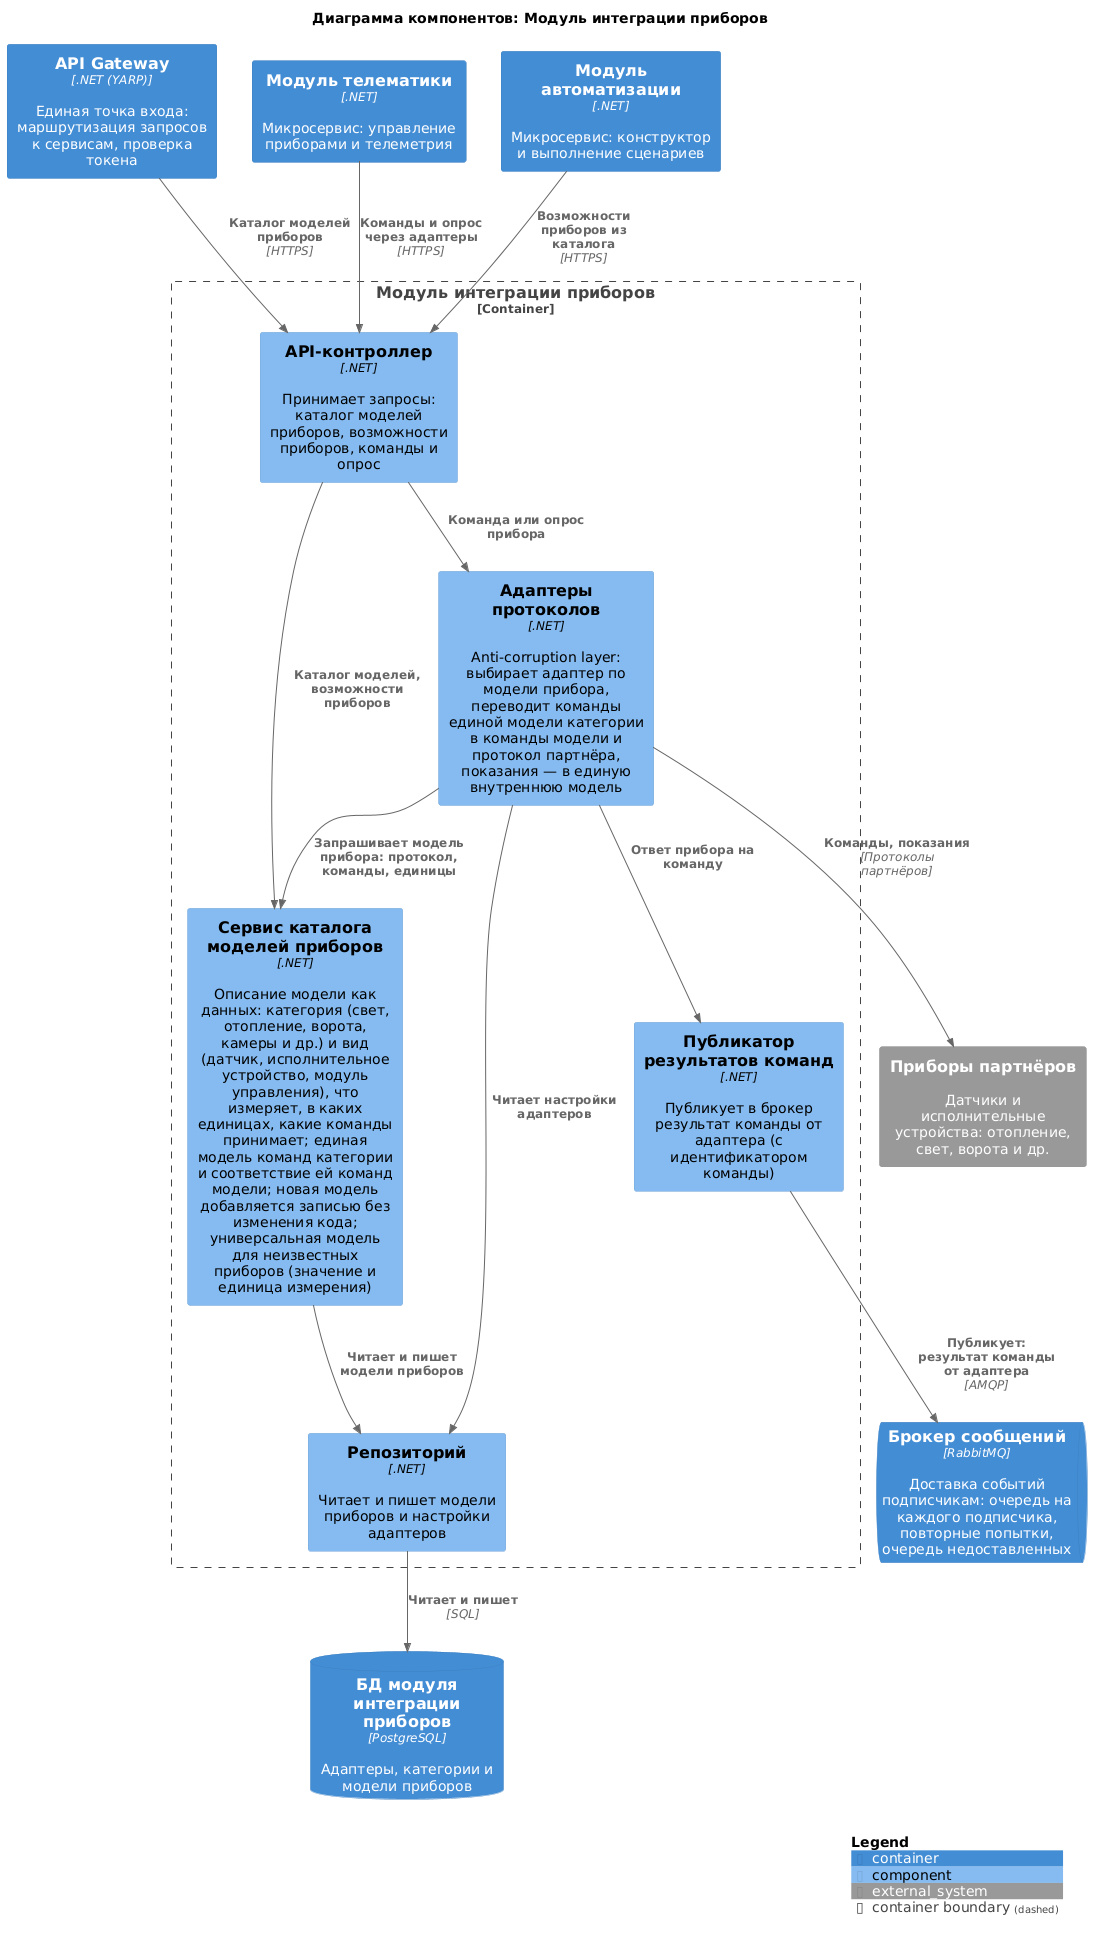

The diagram above was rendered by PlantUML. Its source (embedded in the PNG):
@startuml device-integration
!include <C4/C4_Component>

title Диаграмма компонентов: Модуль интеграции приборов

Container(Gateway, "API Gateway", ".NET (YARP)", "Единая точка входа: маршрутизация запросов к сервисам, проверка токена")
Container(Telematics, "Модуль телематики", ".NET", "Микросервис: управление приборами и телеметрия")
Container(Automation, "Модуль автоматизации", ".NET", "Микросервис: конструктор и выполнение сценариев")
System_Ext(devices, "Приборы партнёров", "Датчики и исполнительные устройства: отопление, свет, ворота и др.")
ContainerQueue(Broker, "Брокер сообщений", "RabbitMQ", "Доставка событий подписчикам: очередь на каждого подписчика, повторные попытки, очередь недоставленных")
ContainerDb(dbDIS, "БД модуля интеграции приборов", "PostgreSQL", "Адаптеры, категории и модели приборов")

Container_Boundary(DeviceIntegration, "Модуль интеграции приборов") {
    Component(api, "API-контроллер", ".NET", "Принимает запросы: каталог моделей приборов, возможности приборов, команды и опрос")
    Component(catalog, "Сервис каталога моделей приборов", ".NET", "Описание модели как данных: категория (свет, отопление, ворота, камеры и др.) и вид (датчик, исполнительное устройство, модуль управления), что измеряет, в каких единицах, какие команды принимает; единая модель команд категории и соответствие ей команд модели; новая модель добавляется записью без изменения кода; универсальная модель для неизвестных приборов (значение и единица измерения)")
    Component(adapters, "Адаптеры протоколов", ".NET", "Anti-corruption layer: выбирает адаптер по модели прибора, переводит команды единой модели категории в команды модели и протокол партнёра, показания — в единую внутреннюю модель")
    Component(publisher, "Публикатор результатов команд", ".NET", "Публикует в брокер результат команды от адаптера (с идентификатором команды)")
    Component(repo, "Репозиторий", ".NET", "Читает и пишет модели приборов и настройки адаптеров")
}

Rel(Gateway, api, "Каталог моделей приборов", "HTTPS")
Rel(Telematics, api, "Команды и опрос через адаптеры", "HTTPS")
Rel(Automation, api, "Возможности приборов из каталога", "HTTPS")

Rel(api, catalog, "Каталог моделей, возможности приборов")
Rel(api, adapters, "Команда или опрос прибора")
Rel(adapters, catalog, "Запрашивает модель прибора: протокол, команды, единицы")
Rel(adapters, devices, "Команды, показания", "Протоколы партнёров")
Rel(adapters, publisher, "Ответ прибора на команду")
Rel(publisher, Broker, "Публикует: результат команды от адаптера", "AMQP")

Rel(catalog, repo, "Читает и пишет модели приборов")
Rel(adapters, repo, "Читает настройки адаптеров")
Rel(repo, dbDIS, "Читает и пишет", "SQL")

SHOW_LEGEND()
@enduml